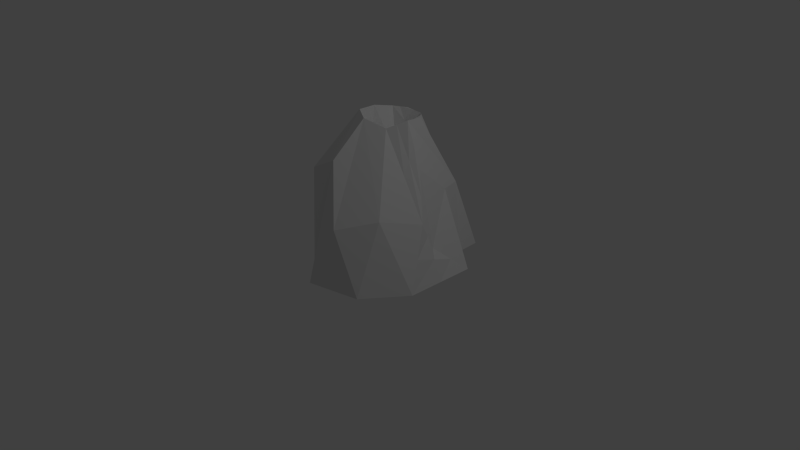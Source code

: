 # Source: Vulcano.blend  (saved by Blender 2.74.0; exported with 4.5.12 LTS)
import bpy
from mathutils import Matrix  # noqa: F401  (used for matrix-valued properties, if any)

bpy.ops.wm.read_factory_settings(use_empty=True)
scene = bpy.context.scene
scene.name = 'Scene'

# ---- collections
col_collection_1 = bpy.data.collections.new('Collection 1'); scene.collection.children.link(col_collection_1)

# ---- materials (node trees are filled in below, after node groups)
mat_material = bpy.data.materials.new('Material')
mat_material.alpha_threshold = 0.0
mat_material.use_transparent_shadow = False
mat_material.roughness = 0.5
mat_material.specular_intensity = 0.0
mat_material.line_color = (0.0, 0.0, 0.0, 1.0)

# ---- material node trees

# ---- world
world_world = bpy.data.worlds.new('World'); scene.world = world_world
world_world.color = (0.05088, 0.05088, 0.05088)
world_world.use_sun_shadow = False
world_world.sun_shadow_jitter_overblur = 0.0
world_world.cycles.sampling_method = 'MANUAL'
world_world.cycles.sample_map_resolution = 256

# ---- cameras
cam_camera = bpy.data.cameras.new('Camera')
cam_camera.clip_end = 100.0
cam_camera.lens = 35.0
cam_camera.sensor_width = 32.0
cam_camera.sensor_height = 18.0
cam_camera.ortho_scale = 7.314
cam_camera.dof.focus_distance = 0.0
cam_camera.dof.aperture_fstop = 128.0

# ---- lights
light_lamp = bpy.data.lights.new('Lamp', 'POINT')
light_lamp.transmission_factor = 0.0
light_lamp.cutoff_distance = 30.0
light_lamp.energy = 100.0
light_lamp.shadow_buffer_clip_start = 1.001
light_lamp.shadow_soft_size = 0.1
light_lamp.shadow_maximum_resolution = 0.006
light_lamp.use_absolute_resolution = True
light_lamp.cycles.use_multiple_importance_sampling = False

# ---- meshes
me_icosphere = bpy.data.meshes.new('Icosphere')
me_icosphere.from_pydata([(0.2764, 0.7399, 0.5142), (-0.4588, 1.23, 0.3178), (-0.7236, 0.7399, -0.3178), (0.2621, 1.828, -0.3571), (0.8944, 0.7399, -1.955e-08), (0.02946, 1.319, 0.03215), (1.093, 1.591e-08, 0.2201), (1.111, -2.519e-08, -0.3483), (0.005557, 4.553e-08, 0.6295), (0.6957, 3.865e-08, 0.5344), (-0.8376, 6.472e-09, 0.0895), (-0.3861, 2.884e-08, 0.3989), (-0.8528, -3.963e-08, -0.548), (-0.6907, -1.363e-08, -0.1884), (0.708, -5.081e-08, -0.7026), (-0.2336, -5.234e-08, -0.7237), (0.6882, 0.8698, 0.3022), (-0.04078, 1.446, 0.335), (-0.6172, 1.36, -3.593e-08), (-0.1665, 1.834, -0.3166), (0.4388, 1.87, -0.1228), (0.00868, 1.871, 0.06315), (0.2785, 1.781, -0.0009752), (-0.2507, 1.88, -0.03455), (-0.2439, 1.88, -0.1752), (0.1919, 1.367, -0.1461), (0.9069, 0.3699, -0.09671), (-0.01252, 0.9138, -0.6624), (0.006662, 1.831, -0.3729), (0.6419, 1.305, -0.1248), (-0.7371, 0.3699, -0.3554), (0.3656, 0.9138, -0.5861), (-0.406, 1.287, -0.3396), (0.4224, 1.849, -0.2599), (0.6544, 0.935, -0.3764), (0.721, -3.656e-08, -0.5055), (0.5916, 0.935, -0.5336), (-0.2389, 0.9169, -0.5945), (-0.4921, -4.397e-08, -0.608), (-0.4195, 0.9169, -0.5321), (0.1444, -4.812e-08, -0.6654), (0.9007, 0.5549, -0.04835), (0.4861, 0.37, 0.5243), (-0.4224, 0.6151, 0.3583), (-0.7071, 0.3699, -0.2531), (0.1248, 1.371, -0.5097), (0.4823, 0.8049, 0.4082), (-0.2498, 1.338, 0.3264), (-0.6704, 1.05, -0.1589), (0.1344, 1.829, -0.365), (0.7682, 1.022, -0.0624), (0.1425, 1.305, 0.2887), (0.154, 1.55, 0.01559), (-0.3547, 1.555, 0.1416), (-0.4838, 1.31, -0.2465), (0.227, 1.597, -0.2516), (0.9935, 0.3699, 0.11), (0.141, 0.37, 0.5719), (-0.6482, 0.6151, 0.2036), (-0.7949, 0.185, -0.4517), (0.5368, 0.4569, -0.6443), (0.7913, 0.8048, 0.1511), (0.1178, 1.093, 0.4246), (-0.538, 1.295, 0.1589), (-0.2862, 1.56, -0.3281), (0.4306, 1.859, -0.1913), (0.01907, 1.595, 0.04765), (0.5865, 1.26, -0.0004876), (-0.1106, 1.6, -0.001199), (-0.1072, 1.6, -0.0715), (0.1107, 1.343, -0.05696), (0.2352, 1.574, -0.07352), (0.3587, 1.825, -0.06189), (0.3154, 1.618, -0.1344), (-0.02601, 1.624, -0.1606), (0.01272, 1.6, -0.2314), (-0.2052, 1.857, -0.2459), (-0.2473, 1.88, -0.1049), (-0.4306, 1.62, -0.08758), (-0.4339, 1.62, -0.01728), (-0.121, 1.876, 0.0143), (-0.1457, 1.663, 0.1502), (-0.01605, 1.658, 0.1991), (0.1436, 1.826, 0.03109), (0.3484, 1.37, 0.1827), (0.4834, 1.325, 0.1506), (0.5466, 1.402, -0.2496), (0.7145, -4.368e-08, -0.604), (0.6498, 0.4675, -0.6181), (-0.2027, 1.375, -0.4556), (-0.6724, -4.18e-08, -0.578), (-0.6361, 0.4584, -0.5401), (-0.654, 0.68, -0.09422), (-0.7642, -3.577e-09, -0.04947), (-0.7274, 0.68, 0.04475), (-0.2134, 0.7228, 0.3669), (-0.1902, 3.719e-08, 0.5142), (-0.01761, 0.7228, 0.4823), (0.692, 0.4349, 0.4183), (0.8942, 2.728e-08, 0.3772), (0.8904, 0.4349, 0.2611), (-0.0446, -5.023e-08, -0.6946), (-0.7717, -2.663e-08, -0.3682), (-0.6118, 1.766e-08, 0.2442), (0.3506, 4.209e-08, 0.582), (1.102, -4.638e-09, -0.06413), (1.009, 0.185, -0.2225), (-0.1231, 0.4569, -0.6931), (-0.07991, 1.832, -0.3448), (0.5404, 1.587, -0.1238), (-0.7304, 0.5549, -0.3366), (0.3138, 1.371, -0.4716), (-0.5648, 1.013, -0.3287), (0.3422, 1.838, -0.3085), (0.8829, 0.4675, -0.3624), (0.9162, -3.087e-08, -0.4269), (0.5152, 1.402, -0.3282), (-0.2363, 0.4584, -0.6591), (-0.3629, -4.816e-08, -0.6659), (-0.293, 1.375, -0.4244), (0.4262, -4.946e-08, -0.684), (0.1765, 0.9138, -0.6242), (0.255, 0.4569, -0.6257), (0.06596, 0.4569, -0.6639), (-0.4127, 1.102, -0.4359), (-0.5783, 0.6434, -0.4438), (-0.5715, 0.8284, -0.3475), (-0.3292, 0.9169, -0.5633), (-0.3655, 0.4584, -0.6013), (-0.4558, 0.4584, -0.5701), (-0.002926, 1.372, -0.5177), (-0.1257, 0.9154, -0.6285), (-0.1161, 1.374, -0.4837), (0.507, 1.392, -0.3967), (0.4786, 0.9244, -0.5598), (0.394, 1.381, -0.423), (0.623, 0.935, -0.455), (0.6877, 0.4675, -0.4409), (0.6563, 0.4675, -0.5195), (0.7744, 0.8374, -0.1108), (0.7807, 0.6525, -0.2366), (0.6482, 1.12, -0.2506), (1.001, 0.2775, -0.05624), (-0.751, 0.2775, -0.3524), (-0.385, 1.435, -0.2873), (0.3288, 1.728, -0.2215), (0.5634, 1.424, -0.06215), (0.07354, 1.715, -0.2982)], [], [(0, 46, 51), (1, 47, 53), (2, 48, 54), (147, 108, 19, 75), (146, 109, 20, 72), (22, 71, 52), (22, 72, 71), (145, 113, 3, 55), (25, 74, 70), (25, 75, 74), (144, 112, 2, 54), (24, 77, 69), (24, 78, 77), (18, 63, 79), (23, 80, 68), (23, 81, 80), (17, 62, 82), (21, 83, 66), (21, 84, 83), (16, 61, 85), (7, 114, 106), (7, 115, 114), (14, 60, 88), (15, 117, 107), (15, 118, 117), (12, 59, 91), (13, 92, 44), (13, 93, 92), (10, 58, 94), (11, 95, 43), (11, 96, 95), (8, 57, 97), (9, 98, 42), (9, 99, 98), (6, 56, 100), (14, 120, 60), (143, 44, 2, 110), (10, 103, 58), (8, 104, 57), (142, 106, 26, 41), (31, 121, 111), (31, 122, 121), (40, 101, 123), (39, 124, 119), (39, 125, 124), (30, 110, 126), (37, 127, 89), (37, 128, 127), (38, 90, 129), (27, 130, 45), (27, 131, 130), (37, 89, 132), (36, 133, 116), (36, 134, 133), (31, 111, 135), (34, 136, 86), (34, 137, 136), (35, 87, 138), (26, 139, 41), (26, 140, 139), (34, 86, 141), (141, 109, 29), (141, 86, 109), (86, 20, 109), (139, 141, 29), (139, 140, 141), (140, 34, 141), (41, 50, 4), (41, 139, 50), (139, 29, 50), (138, 88, 36), (138, 87, 88), (87, 14, 88), (136, 138, 36), (136, 137, 138), (137, 35, 138), (86, 116, 20), (86, 136, 116), (136, 36, 116), (135, 113, 33), (135, 111, 113), (111, 3, 113), (133, 135, 33), (133, 134, 135), (134, 31, 135), (116, 65, 20), (116, 133, 65), (133, 33, 65), (132, 108, 28), (132, 89, 108), (89, 19, 108), (130, 132, 28), (130, 131, 132), (131, 37, 132), (45, 49, 3), (45, 130, 49), (130, 28, 49), (129, 91, 39), (129, 90, 91), (90, 12, 91), (127, 129, 39), (127, 128, 129), (128, 38, 129), (89, 119, 19), (89, 127, 119), (127, 39, 119), (126, 112, 32), (126, 110, 112), (110, 2, 112), (124, 126, 32), (124, 125, 126), (125, 30, 126), (119, 64, 19), (119, 124, 64), (124, 32, 64), (123, 107, 27), (123, 101, 107), (101, 15, 107), (121, 123, 27), (121, 122, 123), (122, 40, 123), (111, 45, 3), (111, 121, 45), (121, 27, 45), (56, 142, 41, 4), (6, 105, 142, 56), (105, 7, 106, 142), (57, 42, 0), (57, 104, 42), (104, 9, 42), (58, 43, 1), (58, 103, 43), (103, 11, 43), (59, 143, 110, 30), (12, 102, 143, 59), (102, 13, 44, 143), (60, 122, 31), (60, 120, 122), (120, 40, 122), (100, 61, 16), (100, 56, 61), (56, 4, 61), (98, 100, 16), (98, 99, 100), (99, 6, 100), (42, 46, 0), (42, 98, 46), (98, 16, 46), (97, 62, 17), (97, 57, 62), (57, 0, 62), (95, 97, 17), (95, 96, 97), (96, 8, 97), (43, 47, 1), (43, 95, 47), (95, 17, 47), (94, 63, 18), (94, 58, 63), (58, 1, 63), (92, 94, 18), (92, 93, 94), (93, 10, 94), (44, 48, 2), (44, 92, 48), (92, 18, 48), (91, 125, 39), (91, 59, 125), (59, 30, 125), (117, 128, 37), (117, 118, 128), (118, 38, 128), (107, 131, 27), (107, 117, 131), (117, 37, 131), (88, 134, 36), (88, 60, 134), (60, 31, 134), (114, 137, 34), (114, 115, 137), (115, 35, 137), (106, 140, 26), (106, 114, 140), (114, 34, 140), (85, 67, 22), (85, 61, 67), (61, 4, 67), (83, 85, 22), (83, 84, 85), (84, 16, 85), (66, 52, 5), (66, 83, 52), (83, 22, 52), (82, 51, 21), (82, 62, 51), (62, 0, 51), (80, 82, 21), (80, 81, 82), (81, 17, 82), (68, 66, 5), (68, 80, 66), (80, 21, 66), (79, 53, 23), (79, 63, 53), (63, 1, 53), (77, 79, 23), (77, 78, 79), (78, 18, 79), (69, 68, 5), (69, 77, 68), (77, 23, 68), (76, 144, 54, 24), (19, 64, 144, 76), (64, 32, 112, 144), (74, 76, 24), (74, 75, 76), (75, 19, 76), (70, 69, 5), (70, 74, 69), (74, 24, 69), (73, 145, 55, 25), (20, 65, 145, 73), (65, 33, 113, 145), (71, 73, 25), (71, 72, 73), (72, 20, 73), (52, 70, 5), (52, 71, 70), (71, 25, 70), (67, 146, 72, 22), (4, 50, 146, 67), (50, 29, 109, 146), (55, 147, 75, 25), (3, 49, 147, 55), (49, 28, 108, 147), (54, 78, 24), (54, 48, 78), (48, 18, 78), (53, 81, 23), (53, 47, 81), (47, 17, 81), (51, 84, 21), (51, 46, 84), (46, 16, 84)])
_uv = me_icosphere.uv_layers.new(name='UVMap')
_uv.uv.foreach_set('vector', [0.5758, 0.5585, 0.5889, 0.5625, 0.5767, 0.5776, 0.6668, 0.5732, 0.6704, 0.5716, 0.6769, 0.5786, 0.6496, 0.6258, 0.6594, 0.6135, 0.6683, 0.6188, 0.685, 0.91, 0.676, 0.9173, 0.668, 0.9154, 0.6781, 0.8988, 0.6199, 0.6016, 0.6261, 0.6071, 0.6264, 0.6172, 0.6143, 0.6163, 0.6282, 0.9282, 0.6277, 0.9477, 0.6134, 0.9334, 0.6282, 0.9282, 0.6459, 0.9296, 0.6277, 0.9477, 0.682, 0.9539, 0.6718, 0.957, 0.6661, 0.9544, 0.6807, 0.9455, 0.5505, 0.9457, 0.5666, 0.9316, 0.5666, 0.9587, 0.6657, 0.8657, 0.6526, 0.8873, 0.6409, 0.8774, 0.5678, 0.6757, 0.5614, 0.6881, 0.5547, 0.6943, 0.5607, 0.6756, 0.6332, 0.8598, 0.6145, 0.8381, 0.6413, 0.848, 0.7124, 0.6958, 0.6933, 0.6846, 0.7124, 0.6661, 0.6692, 0.6013, 0.668, 0.5872, 0.6781, 0.5927, 0.5959, 0.8164, 0.618, 0.7987, 0.6226, 0.8262, 0.5569, 0.6134, 0.5558, 0.6037, 0.5672, 0.6051, 0.5547, 0.5941, 0.5652, 0.5763, 0.5661, 0.5955, 0.6401, 0.7809, 0.6665, 0.8008, 0.6447, 0.8085, 0.5776, 0.5968, 0.5898, 0.5817, 0.5899, 0.6061, 0.602, 0.5666, 0.6135, 0.5717, 0.6021, 0.591, 0.7118, 0.6132, 0.7171, 0.6008, 0.7182, 0.6106, 0.7118, 0.6132, 0.7056, 0.6078, 0.7171, 0.6008, 0.687, 0.5913, 0.6925, 0.5816, 0.6985, 0.5844, 0.5824, 0.719, 0.5822, 0.7066, 0.5888, 0.7082, 0.5824, 0.719, 0.5755, 0.7188, 0.5822, 0.7066, 0.5547, 0.7181, 0.5547, 0.7121, 0.5614, 0.706, 0.6278, 0.6131, 0.6485, 0.6072, 0.6387, 0.6194, 0.6278, 0.6131, 0.6271, 0.6047, 0.6485, 0.6072, 0.6264, 0.5963, 0.6466, 0.5847, 0.6478, 0.5988, 0.6307, 0.5615, 0.6524, 0.5658, 0.6488, 0.5673, 0.6307, 0.5615, 0.6326, 0.5478, 0.6524, 0.5658, 0.5628, 0.5396, 0.5693, 0.549, 0.5587, 0.5668, 0.5955, 0.5341, 0.5988, 0.5503, 0.5857, 0.5463, 0.5955, 0.5341, 0.611, 0.5396, 0.5988, 0.5503, 0.6264, 0.545, 0.6258, 0.5609, 0.6142, 0.5558, 0.6187, 0.719, 0.6096, 0.719, 0.616, 0.7082, 0.6358, 0.6241, 0.6387, 0.6194, 0.6496, 0.6258, 0.644, 0.6268, 0.6264, 0.5963, 0.6286, 0.5789, 0.6466, 0.5847, 0.5628, 0.5396, 0.5792, 0.5368, 0.5693, 0.549, 0.7283, 0.6146, 0.7182, 0.6106, 0.7245, 0.6081, 0.7309, 0.6055, 0.6134, 0.6975, 0.6043, 0.6975, 0.6107, 0.6868, 0.6134, 0.6975, 0.607, 0.7082, 0.6043, 0.6975, 0.6006, 0.719, 0.5915, 0.719, 0.5979, 0.7082, 0.5681, 0.6939, 0.5681, 0.6879, 0.5749, 0.6817, 0.5681, 0.6939, 0.5614, 0.7, 0.5681, 0.6879, 0.5547, 0.7062, 0.5547, 0.7002, 0.5614, 0.6941, 0.582, 0.6943, 0.5751, 0.6941, 0.5818, 0.682, 0.582, 0.6943, 0.5753, 0.7064, 0.5751, 0.6941, 0.5685, 0.7185, 0.5616, 0.7183, 0.5683, 0.7062, 0.5952, 0.6975, 0.595, 0.6852, 0.6016, 0.6868, 0.5952, 0.6975, 0.5886, 0.6959, 0.595, 0.6852, 0.582, 0.6943, 0.5818, 0.682, 0.5884, 0.6836, 0.71, 0.5774, 0.7155, 0.5678, 0.7215, 0.5705, 0.71, 0.5774, 0.704, 0.5747, 0.7155, 0.5678, 0.6979, 0.572, 0.7034, 0.5623, 0.7094, 0.565, 0.7224, 0.5884, 0.7162, 0.5829, 0.7277, 0.576, 0.7224, 0.5884, 0.7109, 0.5953, 0.7162, 0.5829, 0.6994, 0.6023, 0.6932, 0.5968, 0.7047, 0.5899, 0.7245, 0.6081, 0.7298, 0.5956, 0.7309, 0.6055, 0.7245, 0.6081, 0.7235, 0.5982, 0.7298, 0.5956, 0.7224, 0.5884, 0.7277, 0.576, 0.7288, 0.5858, 0.7288, 0.5858, 0.7341, 0.5734, 0.7351, 0.5832, 0.7288, 0.5858, 0.7277, 0.576, 0.7341, 0.5734, 0.7277, 0.576, 0.733, 0.5635, 0.7341, 0.5734, 0.7298, 0.5956, 0.7288, 0.5858, 0.7351, 0.5832, 0.7298, 0.5956, 0.7235, 0.5982, 0.7288, 0.5858, 0.7235, 0.5982, 0.7224, 0.5884, 0.7288, 0.5858, 0.7309, 0.6055, 0.7362, 0.593, 0.7372, 0.6029, 0.7309, 0.6055, 0.7298, 0.5956, 0.7362, 0.593, 0.7298, 0.5956, 0.7351, 0.5832, 0.7362, 0.593, 0.7047, 0.5899, 0.6985, 0.5844, 0.71, 0.5774, 0.7047, 0.5899, 0.6932, 0.5968, 0.6985, 0.5844, 0.6932, 0.5968, 0.687, 0.5913, 0.6985, 0.5844, 0.7162, 0.5829, 0.7047, 0.5899, 0.71, 0.5774, 0.7162, 0.5829, 0.7109, 0.5953, 0.7047, 0.5899, 0.7109, 0.5953, 0.6994, 0.6023, 0.7047, 0.5899, 0.7277, 0.576, 0.7215, 0.5705, 0.733, 0.5635, 0.7277, 0.576, 0.7162, 0.5829, 0.7215, 0.5705, 0.7162, 0.5829, 0.71, 0.5774, 0.7215, 0.5705, 0.7094, 0.565, 0.7149, 0.5553, 0.721, 0.5581, 0.7094, 0.565, 0.7034, 0.5623, 0.7149, 0.5553, 0.7034, 0.5623, 0.7089, 0.5526, 0.7149, 0.5553, 0.7155, 0.5678, 0.7094, 0.565, 0.721, 0.5581, 0.7155, 0.5678, 0.704, 0.5747, 0.7094, 0.565, 0.704, 0.5747, 0.6979, 0.572, 0.7094, 0.565, 0.7215, 0.5705, 0.727, 0.5608, 0.733, 0.5635, 0.7215, 0.5705, 0.7155, 0.5678, 0.727, 0.5608, 0.7155, 0.5678, 0.721, 0.5581, 0.727, 0.5608, 0.5884, 0.6836, 0.5882, 0.6712, 0.5948, 0.6728, 0.5884, 0.6836, 0.5818, 0.682, 0.5882, 0.6712, 0.5818, 0.682, 0.5816, 0.6696, 0.5882, 0.6712, 0.595, 0.6852, 0.5884, 0.6836, 0.5948, 0.6728, 0.595, 0.6852, 0.5886, 0.6959, 0.5884, 0.6836, 0.5886, 0.6959, 0.582, 0.6943, 0.5884, 0.6836, 0.6016, 0.6868, 0.6014, 0.6744, 0.608, 0.676, 0.6016, 0.6868, 0.595, 0.6852, 0.6014, 0.6744, 0.595, 0.6852, 0.5948, 0.6728, 0.6014, 0.6744, 0.5683, 0.7062, 0.5614, 0.706, 0.5681, 0.6939, 0.5683, 0.7062, 0.5616, 0.7183, 0.5614, 0.706, 0.5616, 0.7183, 0.5547, 0.7181, 0.5614, 0.706, 0.5751, 0.6941, 0.5683, 0.7062, 0.5681, 0.6939, 0.5751, 0.6941, 0.5753, 0.7064, 0.5683, 0.7062, 0.5753, 0.7064, 0.5685, 0.7185, 0.5683, 0.7062, 0.5818, 0.682, 0.5749, 0.6817, 0.5816, 0.6696, 0.5818, 0.682, 0.5751, 0.6941, 0.5749, 0.6817, 0.5751, 0.6941, 0.5681, 0.6939, 0.5749, 0.6817, 0.5614, 0.6941, 0.5614, 0.6881, 0.5681, 0.682, 0.5614, 0.6941, 0.5547, 0.7002, 0.5614, 0.6881, 0.5547, 0.7002, 0.5547, 0.6943, 0.5614, 0.6881, 0.5681, 0.6879, 0.5614, 0.6941, 0.5681, 0.682, 0.5681, 0.6879, 0.5614, 0.7, 0.5614, 0.6941, 0.5614, 0.7, 0.5547, 0.7062, 0.5614, 0.6941, 0.5749, 0.6817, 0.5749, 0.6758, 0.5816, 0.6696, 0.5749, 0.6817, 0.5681, 0.6879, 0.5749, 0.6758, 0.5681, 0.6879, 0.5681, 0.682, 0.5749, 0.6758, 0.5979, 0.7082, 0.5888, 0.7082, 0.5952, 0.6975, 0.5979, 0.7082, 0.5915, 0.719, 0.5888, 0.7082, 0.5915, 0.719, 0.5824, 0.719, 0.5888, 0.7082, 0.6043, 0.6975, 0.5979, 0.7082, 0.5952, 0.6975, 0.6043, 0.6975, 0.607, 0.7082, 0.5979, 0.7082, 0.607, 0.7082, 0.6006, 0.719, 0.5979, 0.7082, 0.6107, 0.6868, 0.6016, 0.6868, 0.608, 0.676, 0.6107, 0.6868, 0.6043, 0.6975, 0.6016, 0.6868, 0.6043, 0.6975, 0.5952, 0.6975, 0.6016, 0.6868, 0.7384, 0.6186, 0.7283, 0.6146, 0.7309, 0.6055, 0.7372, 0.6029, 0.7395, 0.6344, 0.7257, 0.6238, 0.7283, 0.6146, 0.7384, 0.6186, 0.7257, 0.6238, 0.7118, 0.6132, 0.7182, 0.6106, 0.7283, 0.6146, 0.5693, 0.549, 0.5857, 0.5463, 0.5758, 0.5585, 0.5693, 0.549, 0.5792, 0.5368, 0.5857, 0.5463, 0.5792, 0.5368, 0.5955, 0.5341, 0.5857, 0.5463, 0.6466, 0.5847, 0.6488, 0.5673, 0.6668, 0.5732, 0.6466, 0.5847, 0.6286, 0.5789, 0.6488, 0.5673, 0.6286, 0.5789, 0.6307, 0.5615, 0.6488, 0.5673, 0.6329, 0.6288, 0.6358, 0.6241, 0.644, 0.6268, 0.6384, 0.6278, 0.6273, 0.6298, 0.6276, 0.6215, 0.6358, 0.6241, 0.6329, 0.6288, 0.6276, 0.6215, 0.6278, 0.6131, 0.6387, 0.6194, 0.6358, 0.6241, 0.616, 0.7082, 0.607, 0.7082, 0.6134, 0.6975, 0.616, 0.7082, 0.6096, 0.719, 0.607, 0.7082, 0.6096, 0.719, 0.6006, 0.719, 0.607, 0.7082, 0.6142, 0.5558, 0.6135, 0.5717, 0.602, 0.5666, 0.6142, 0.5558, 0.6258, 0.5609, 0.6135, 0.5717, 0.6258, 0.5609, 0.6251, 0.5768, 0.6135, 0.5717, 0.5988, 0.5503, 0.6142, 0.5558, 0.602, 0.5666, 0.5988, 0.5503, 0.611, 0.5396, 0.6142, 0.5558, 0.611, 0.5396, 0.6264, 0.545, 0.6142, 0.5558, 0.5857, 0.5463, 0.5889, 0.5625, 0.5758, 0.5585, 0.5857, 0.5463, 0.5988, 0.5503, 0.5889, 0.5625, 0.5988, 0.5503, 0.602, 0.5666, 0.5889, 0.5625, 0.5587, 0.5668, 0.5652, 0.5763, 0.5547, 0.5941, 0.5587, 0.5668, 0.5693, 0.549, 0.5652, 0.5763, 0.5693, 0.549, 0.5758, 0.5585, 0.5652, 0.5763, 0.6524, 0.5658, 0.6543, 0.5521, 0.6741, 0.57, 0.6524, 0.5658, 0.6326, 0.5478, 0.6543, 0.5521, 0.6326, 0.5478, 0.6344, 0.5341, 0.6543, 0.5521, 0.6488, 0.5673, 0.6704, 0.5716, 0.6668, 0.5732, 0.6488, 0.5673, 0.6524, 0.5658, 0.6704, 0.5716, 0.6524, 0.5658, 0.6741, 0.57, 0.6704, 0.5716, 0.6478, 0.5988, 0.668, 0.5872, 0.6692, 0.6013, 0.6478, 0.5988, 0.6466, 0.5847, 0.668, 0.5872, 0.6466, 0.5847, 0.6668, 0.5732, 0.668, 0.5872, 0.6485, 0.6072, 0.6478, 0.5988, 0.6692, 0.6013, 0.6485, 0.6072, 0.6271, 0.6047, 0.6478, 0.5988, 0.6271, 0.6047, 0.6264, 0.5963, 0.6478, 0.5988, 0.6387, 0.6194, 0.6594, 0.6135, 0.6496, 0.6258, 0.6387, 0.6194, 0.6485, 0.6072, 0.6594, 0.6135, 0.6485, 0.6072, 0.6692, 0.6013, 0.6594, 0.6135, 0.5614, 0.706, 0.5614, 0.7, 0.5681, 0.6939, 0.5614, 0.706, 0.5547, 0.7121, 0.5614, 0.7, 0.5547, 0.7121, 0.5547, 0.7062, 0.5614, 0.7, 0.5822, 0.7066, 0.5753, 0.7064, 0.582, 0.6943, 0.5822, 0.7066, 0.5755, 0.7188, 0.5753, 0.7064, 0.5755, 0.7188, 0.5685, 0.7185, 0.5753, 0.7064, 0.5888, 0.7082, 0.5886, 0.6959, 0.5952, 0.6975, 0.5888, 0.7082, 0.5822, 0.7066, 0.5886, 0.6959, 0.5822, 0.7066, 0.582, 0.6943, 0.5886, 0.6959, 0.6985, 0.5844, 0.704, 0.5747, 0.71, 0.5774, 0.6985, 0.5844, 0.6925, 0.5816, 0.704, 0.5747, 0.6925, 0.5816, 0.6979, 0.572, 0.704, 0.5747, 0.7171, 0.6008, 0.7109, 0.5953, 0.7224, 0.5884, 0.7171, 0.6008, 0.7056, 0.6078, 0.7109, 0.5953, 0.7056, 0.6078, 0.6994, 0.6023, 0.7109, 0.5953, 0.7182, 0.6106, 0.7235, 0.5982, 0.7245, 0.6081, 0.7182, 0.6106, 0.7171, 0.6008, 0.7235, 0.5982, 0.7171, 0.6008, 0.7224, 0.5884, 0.7235, 0.5982, 0.6021, 0.591, 0.6137, 0.5961, 0.6022, 0.6154, 0.6021, 0.591, 0.6135, 0.5717, 0.6137, 0.5961, 0.6135, 0.5717, 0.6251, 0.5768, 0.6137, 0.5961, 0.5899, 0.6061, 0.6021, 0.591, 0.6022, 0.6154, 0.5899, 0.6061, 0.5898, 0.5817, 0.6021, 0.591, 0.5898, 0.5817, 0.602, 0.5666, 0.6021, 0.591, 0.6447, 0.8085, 0.6711, 0.8284, 0.6493, 0.8361, 0.6447, 0.8085, 0.6665, 0.8008, 0.6711, 0.8284, 0.6665, 0.8008, 0.6929, 0.8207, 0.6711, 0.8284, 0.5661, 0.5955, 0.5767, 0.5776, 0.5776, 0.5968, 0.5661, 0.5955, 0.5652, 0.5763, 0.5767, 0.5776, 0.5652, 0.5763, 0.5758, 0.5585, 0.5767, 0.5776, 0.5672, 0.6051, 0.5661, 0.5955, 0.5776, 0.5968, 0.5672, 0.6051, 0.5558, 0.6037, 0.5661, 0.5955, 0.5558, 0.6037, 0.5547, 0.5941, 0.5661, 0.5955, 0.6226, 0.8262, 0.6447, 0.8085, 0.6493, 0.8361, 0.6226, 0.8262, 0.618, 0.7987, 0.6447, 0.8085, 0.618, 0.7987, 0.6401, 0.7809, 0.6447, 0.8085, 0.6781, 0.5927, 0.6769, 0.5786, 0.687, 0.584, 0.6781, 0.5927, 0.668, 0.5872, 0.6769, 0.5786, 0.668, 0.5872, 0.6668, 0.5732, 0.6769, 0.5786, 0.7124, 0.6661, 0.6933, 0.6549, 0.7124, 0.6364, 0.7124, 0.6661, 0.6933, 0.6846, 0.6933, 0.6549, 0.6933, 0.6846, 0.6741, 0.6734, 0.6933, 0.6549, 0.6413, 0.848, 0.6226, 0.8262, 0.6493, 0.8361, 0.6413, 0.848, 0.6145, 0.8381, 0.6226, 0.8262, 0.6145, 0.8381, 0.5959, 0.8164, 0.6226, 0.8262, 0.5742, 0.6633, 0.5678, 0.6757, 0.5607, 0.6756, 0.5668, 0.657, 0.5816, 0.6696, 0.5749, 0.6758, 0.5678, 0.6757, 0.5742, 0.6633, 0.5749, 0.6758, 0.5681, 0.682, 0.5614, 0.6881, 0.5678, 0.6757, 0.6409, 0.8774, 0.6278, 0.899, 0.6162, 0.889, 0.6409, 0.8774, 0.6526, 0.8873, 0.6278, 0.899, 0.6526, 0.8873, 0.6395, 0.909, 0.6278, 0.899, 0.5666, 0.9587, 0.5828, 0.9445, 0.5828, 0.9717, 0.5666, 0.9587, 0.5666, 0.9316, 0.5828, 0.9445, 0.5666, 0.9316, 0.5828, 0.9174, 0.5828, 0.9445, 0.6922, 0.9508, 0.682, 0.9539, 0.6807, 0.9455, 0.6953, 0.9367, 0.6891, 0.9648, 0.6834, 0.9622, 0.682, 0.9539, 0.6922, 0.9508, 0.6834, 0.9622, 0.6776, 0.9596, 0.6718, 0.957, 0.682, 0.9539, 0.6277, 0.9477, 0.6453, 0.949, 0.6271, 0.9672, 0.6277, 0.9477, 0.6459, 0.9296, 0.6453, 0.949, 0.6459, 0.9296, 0.6635, 0.9309, 0.6453, 0.949, 0.6134, 0.9334, 0.6129, 0.9529, 0.5987, 0.9387, 0.6134, 0.9334, 0.6277, 0.9477, 0.6129, 0.9529, 0.6277, 0.9477, 0.6271, 0.9672, 0.6129, 0.9529, 0.6137, 0.5961, 0.6199, 0.6016, 0.6143, 0.6163, 0.6022, 0.6154, 0.6251, 0.5768, 0.6254, 0.5869, 0.6199, 0.6016, 0.6137, 0.5961, 0.6254, 0.5869, 0.6258, 0.597, 0.6261, 0.6071, 0.6199, 0.6016, 0.6941, 0.9026, 0.685, 0.91, 0.6781, 0.8988, 0.6881, 0.8822, 0.7, 0.9231, 0.692, 0.9212, 0.685, 0.91, 0.6941, 0.9026, 0.692, 0.9212, 0.684, 0.9192, 0.676, 0.9173, 0.685, 0.91, 0.6683, 0.6188, 0.6781, 0.6065, 0.687, 0.6118, 0.6683, 0.6188, 0.6594, 0.6135, 0.6781, 0.6065, 0.6594, 0.6135, 0.6692, 0.6013, 0.6781, 0.6065, 0.6769, 0.5786, 0.6806, 0.577, 0.687, 0.584, 0.6769, 0.5786, 0.6704, 0.5716, 0.6806, 0.577, 0.6704, 0.5716, 0.6741, 0.57, 0.6806, 0.577, 0.5767, 0.5776, 0.5898, 0.5817, 0.5776, 0.5968, 0.5767, 0.5776, 0.5889, 0.5625, 0.5898, 0.5817, 0.5889, 0.5625, 0.602, 0.5666, 0.5898, 0.5817])
me_icosphere.materials.append(mat_material)
me_icosphere.use_remesh_preserve_volume = False
me_icosphere.use_remesh_preserve_attributes = False
me_icosphere.use_mirror_vertex_groups = False
me_icosphere.update()

# ---- objects
ob_icosphere = bpy.data.objects.new('Icosphere', me_icosphere)
ob_lamp = bpy.data.objects.new('Lamp', light_lamp)
ob_camera = bpy.data.objects.new('Camera', cam_camera)

# ---- transforms, parenting, visibility, modifiers, constraints
ob_icosphere.location = (0.0, 0.0, 0.0)
ob_icosphere.rotation_euler = (1.571, 0.0, 0.0)
ob_icosphere.scale = (1.0, 1.0, 1.654)
ob_icosphere.lineart.crease_threshold = 0.0
ob_lamp.location = (4.076, 1.005, 5.904)
ob_lamp.rotation_euler = (0.6503, 0.05522, 1.866)
ob_lamp.lock_rotations_4d = False
ob_lamp.empty_display_type = 'ARROWS'
ob_lamp.color = (0.0, 0.0, 0.0, 0.0)
ob_lamp.lineart.crease_threshold = 0.0
ob_camera.location = (7.481, -6.508, 5.344)
ob_camera.rotation_euler = (1.109, 0.01082, 0.8149)
ob_camera.lock_rotations_4d = False
ob_camera.empty_display_type = 'ARROWS'
ob_camera.color = (0.0, 0.0, 0.0, 0.0)
ob_camera.display_type = 'WIRE'
ob_camera.lineart.crease_threshold = 0.0

# ---- collection membership
col_collection_1.objects.link(ob_icosphere)
col_collection_1.objects.link(ob_lamp)
col_collection_1.objects.link(ob_camera)

# ---- scene / render settings (as saved in the file)
scene.camera = ob_camera
scene.frame_start = 1; scene.frame_end = 250; scene.frame_set(1)
scene.render.engine = 'BLENDER_EEVEE_NEXT'
scene.render.resolution_percentage = 50
scene.render.dither_intensity = 0.0
scene.cycles.use_denoising = False
scene.cycles.samples = 10
scene.cycles.sampling_pattern = 'TABULATED_SOBOL'
scene.cycles.light_sampling_threshold = 0.0
scene.cycles.use_adaptive_sampling = False
scene.cycles.use_light_tree = False
scene.cycles.blur_glossy = 0.0
scene.cycles.pixel_filter_type = 'GAUSSIAN'
scene.cycles.sample_clamp_indirect = 0.0
scene.view_settings.view_transform = 'Standard'
bpy.context.view_layer.update()
